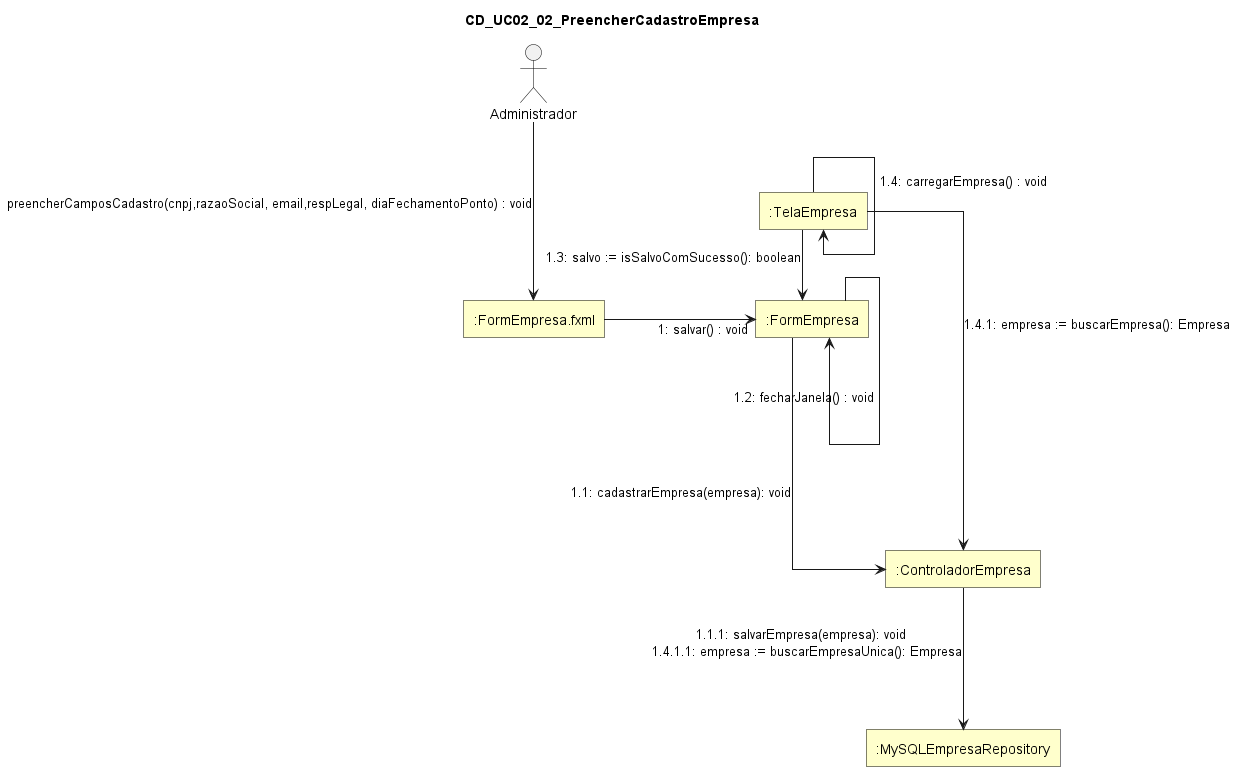

The diagram above was rendered by PlantUML. Its source (embedded in the PNG):
@startuml
skinparam style strictuml
skinparam linetype ortho
skinparam shadowing false
skinparam defaultTextAlignment center

skinparam nodesep 150
skinparam ranksep 70

skinparam rectangle {
  BackgroundColor #FFFFCC
  BorderColor Black
  RoundCorner 0
}

skinparam actor {
  BorderColor Black
  FontColor Black
}

title CD_UC02_02_PreencherCadastroEmpresa

actor "Administrador" as Administrador

rectangle ":FormEmpresa.fxml" as FormEmpresaFXML
rectangle ":FormEmpresa" as FormEmpresa
rectangle ":ControladorEmpresa" as ControladorEmpresa
rectangle ":MySQLEmpresaRepository" as MySQLEmpresaRepository
rectangle ":TelaEmpresa" as TelaEmpresa

TelaEmpresa -[hidden]down- FormEmpresa

Administrador ---> FormEmpresaFXML : preencherCamposCadastro(cnpj,razaoSocial, email,respLegal, diaFechamentoPonto) : void

FormEmpresaFXML -right-> FormEmpresa : 1: salvar() : void

FormEmpresa ----> ControladorEmpresa : 1.1: cadastrarEmpresa(empresa): void

ControladorEmpresa ---> MySQLEmpresaRepository : 1.1.1: salvarEmpresa(empresa): void  \n 1.4.1.1: empresa := buscarEmpresaUnica(): Empresa

FormEmpresa ---> FormEmpresa : 1.2: fecharJanela() : void

TelaEmpresa -down-> FormEmpresa : 1.3: salvo := isSalvoComSucesso(): boolean

TelaEmpresa ---> TelaEmpresa : 1.4: carregarEmpresa() : void

TelaEmpresa ---> ControladorEmpresa : 1.4.1: empresa := buscarEmpresa(): Empresa


@enduml